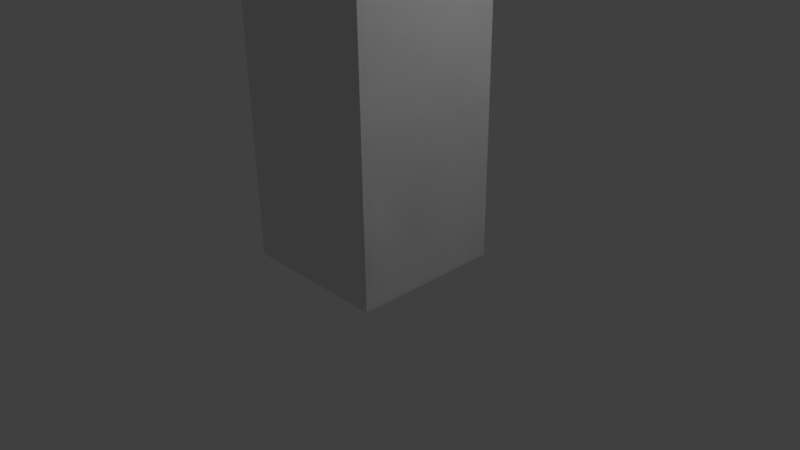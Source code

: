 # Source: wobbly-signpost.blend  (saved by Blender 2.72.0; exported with 4.5.12 LTS)
import bpy
from mathutils import Matrix  # noqa: F401  (used for matrix-valued properties, if any)

bpy.ops.wm.read_factory_settings(use_empty=True)
scene = bpy.context.scene
scene.name = 'Scene'

# ---- collections
col_collection_1 = bpy.data.collections.new('Collection 1'); scene.collection.children.link(col_collection_1)

# ---- world
world_world = bpy.data.worlds.new('World'); scene.world = world_world
world_world.color = (0.05088, 0.05088, 0.05088)
world_world.use_sun_shadow = False
world_world.sun_shadow_jitter_overblur = 0.0
world_world.cycles.sampling_method = 'MANUAL'
world_world.cycles.sample_map_resolution = 256

# ---- cameras
cam_camera = bpy.data.cameras.new('Camera')
cam_camera.clip_end = 100.0
cam_camera.lens = 35.0
cam_camera.sensor_width = 32.0
cam_camera.sensor_height = 18.0
cam_camera.ortho_scale = 7.314
cam_camera.dof.focus_distance = 0.0
cam_camera.dof.aperture_fstop = 128.0

# ---- lights
light_lamp = bpy.data.lights.new('Lamp', 'POINT')
light_lamp.transmission_factor = 0.0
light_lamp.cutoff_distance = 30.0
light_lamp.energy = 100.0
light_lamp.shadow_buffer_clip_start = 1.001
light_lamp.shadow_soft_size = 0.1
light_lamp.shadow_maximum_resolution = 0.006
light_lamp.use_absolute_resolution = True
light_lamp.cycles.use_multiple_importance_sampling = False

# ---- meshes
me_cylinder = bpy.data.meshes.new('Cylinder')
me_cylinder.from_pydata([(0.0, 1.0, -1.0), (0.0, 1.0, 1.0), (0.1951, 0.9808, -1.0), (0.1951, 0.9808, 1.0), (0.3827, 0.9239, -1.0), (0.3827, 0.9239, 1.0), (0.5556, 0.8315, -1.0), (0.5556, 0.8315, 1.0), (0.7071, 0.7071, -1.0), (0.7071, 0.7071, 1.0), (0.8315, 0.5556, -1.0), (0.8315, 0.5556, 1.0), (0.9239, 0.3827, -1.0), (0.9239, 0.3827, 1.0), (0.9808, 0.1951, -1.0), (0.9808, 0.1951, 1.0), (1.0, 7.55e-08, -1.0), (1.0, 7.55e-08, 1.0), (0.9808, -0.1951, -1.0), (0.9808, -0.1951, 1.0), (0.9239, -0.3827, -1.0), (0.9239, -0.3827, 1.0), (0.8315, -0.5556, -1.0), (0.8315, -0.5556, 1.0), (0.7071, -0.7071, -1.0), (0.7071, -0.7071, 1.0), (0.5556, -0.8315, -1.0), (0.5556, -0.8315, 1.0), (0.3827, -0.9239, -1.0), (0.3827, -0.9239, 1.0), (0.1951, -0.9808, -1.0), (0.1951, -0.9808, 1.0), (-3.258e-07, -1.0, -1.0), (-3.258e-07, -1.0, 1.0), (-0.1951, -0.9808, -1.0), (-0.1951, -0.9808, 1.0), (-0.3827, -0.9239, -1.0), (-0.3827, -0.9239, 1.0), (-0.5556, -0.8315, -1.0), (-0.5556, -0.8315, 1.0), (-0.7071, -0.7071, -1.0), (-0.7071, -0.7071, 1.0), (-0.8315, -0.5556, -1.0), (-0.8315, -0.5556, 1.0), (-0.9239, -0.3827, -1.0), (-0.9239, -0.3827, 1.0), (-0.9808, -0.1951, -1.0), (-0.9808, -0.1951, 1.0), (-1.0, 9.656e-07, -1.0), (-1.0, 9.656e-07, 1.0), (-0.9808, 0.1951, -1.0), (-0.9808, 0.1951, 1.0), (-0.9239, 0.3827, -1.0), (-0.9239, 0.3827, 1.0), (-0.8315, 0.5556, -1.0), (-0.8315, 0.5556, 1.0), (-0.7071, 0.7071, -1.0), (-0.7071, 0.7071, 1.0), (-0.5556, 0.8315, -1.0), (-0.5556, 0.8315, 1.0), (-0.3827, 0.9239, -1.0), (-0.3827, 0.9239, 1.0), (-0.1951, 0.9808, -1.0), (-0.1951, 0.9808, 1.0)], [], [(0, 1, 3, 2), (2, 3, 5, 4), (4, 5, 7, 6), (6, 7, 9, 8), (8, 9, 11, 10), (10, 11, 13, 12), (12, 13, 15, 14), (14, 15, 17, 16), (16, 17, 19, 18), (18, 19, 21, 20), (20, 21, 23, 22), (22, 23, 25, 24), (24, 25, 27, 26), (26, 27, 29, 28), (28, 29, 31, 30), (30, 31, 33, 32), (32, 33, 35, 34), (34, 35, 37, 36), (36, 37, 39, 38), (38, 39, 41, 40), (40, 41, 43, 42), (42, 43, 45, 44), (44, 45, 47, 46), (46, 47, 49, 48), (48, 49, 51, 50), (50, 51, 53, 52), (52, 53, 55, 54), (54, 55, 57, 56), (56, 57, 59, 58), (58, 59, 61, 60), (3, 1, 63, 61, 59, 57, 55, 53, 51, 49, 47, 45, 43, 41, 39, 37, 35, 33, 31, 29, 27, 25, 23, 21, 19, 17, 15, 13, 11, 9, 7, 5), (62, 63, 1, 0), (60, 61, 63, 62), (0, 2, 4, 6, 8, 10, 12, 14, 16, 18, 20, 22, 24, 26, 28, 30, 32, 34, 36, 38, 40, 42, 44, 46, 48, 50, 52, 54, 56, 58, 60, 62)])
me_cylinder.use_remesh_preserve_volume = False
me_cylinder.use_remesh_preserve_attributes = False
me_cylinder.use_mirror_vertex_groups = False
me_cylinder.update()
me_cube = bpy.data.meshes.new('Cube')
me_cube.from_pydata([(-1.0, -1.0, -1.0), (-1.0, 1.0, -1.0), (1.0, 1.0, -1.0), (1.0, -1.0, -1.0), (-1.0, -1.0, 1.0), (-1.0, 1.0, 1.0), (1.0, 1.0, 1.0), (1.0, -1.0, 1.0), (1.0, -1.0, 1.0), (-1.0, -1.0, 3.0), (-1.0, 1.0, 3.0), (1.0, 1.0, 3.0), (1.0, -1.0, 3.0), (-1.0, -1.0, 5.0), (-1.0, 1.0, 5.0), (1.0, 1.0, 5.0), (1.0, -1.0, 5.0), (-1.0, -1.0, 7.0), (-1.0, 1.0, 7.0), (1.0, 1.0, 7.0), (1.0, -1.0, 7.0), (-1.0, -1.0, 9.0), (-1.0, 1.0, 9.0), (1.0, 1.0, 9.0), (1.0, -1.0, 9.0), (1.0, 1.0, 5.0), (1.0, -1.0, 5.0), (1.0, 1.0, 7.0), (1.0, -1.0, 7.0), (3.0, 1.0, 5.0), (3.0, -1.0, 5.0), (3.0, 1.0, 7.0), (3.0, -1.0, 7.0), (5.0, 1.0, 5.0), (5.0, -1.0, 5.0), (5.0, 1.0, 7.0), (5.0, -1.0, 7.0), (7.0, 1.0, 6.0), (7.0, -1.0, 6.0), (7.0, 1.0, 6.0), (7.0, -1.0, 6.0)], [(7, 8)], [(4, 5, 1, 0), (5, 6, 2, 1), (6, 7, 3, 2), (7, 4, 0, 3), (0, 1, 2, 3), (4, 7, 12, 9), (9, 12, 16, 13), (7, 6, 11, 12), (6, 5, 10, 11), (5, 4, 9, 10), (13, 16, 20, 17), (12, 11, 15, 16), (11, 10, 14, 15), (10, 9, 13, 14), (17, 20, 24, 21), (15, 19, 27, 25), (15, 14, 18, 19), (14, 13, 17, 18), (24, 23, 22, 21), (20, 19, 23, 24), (19, 18, 22, 23), (18, 17, 21, 22), (25, 27, 31, 29), (20, 16, 26, 28), (19, 20, 28, 27), (16, 15, 25, 26), (29, 31, 35, 33), (28, 26, 30, 32), (27, 28, 32, 31), (26, 25, 29, 30), (33, 35, 39, 37), (32, 30, 34, 36), (31, 32, 36, 35), (30, 29, 33, 34), (38, 37, 39, 40), (36, 34, 38, 40), (35, 36, 40, 39), (34, 33, 37, 38)])
_uv = me_cube.uv_layers.new(name='UVMap')
_uv.uv.foreach_set('vector', [0.1667, 0.6625, 0.3333, 0.6625, 0.3333, 0.8282, 0.1667, 0.8282, 1.589e-07, 0.6625, 0.1667, 0.6625, 0.1667, 0.8282, 2.086e-07, 0.8282, 0.8333, 0.3313, 1.0, 0.3313, 1.0, 0.4969, 0.8333, 0.4969, 0.3333, 0.6625, 0.5, 0.6625, 0.5, 0.8282, 0.3333, 0.8282, 0.6667, 0.8344, 0.6667, 0.6687, 0.8322, 0.6687, 0.8322, 0.8344, 0.5, 0.6625, 0.3333, 0.6625, 0.3333, 0.4969, 0.5, 0.4969, 0.5, 0.4969, 0.3333, 0.4969, 0.3333, 0.3313, 0.5, 0.3313, 1.0, 0.3313, 0.8333, 0.3313, 0.8333, 0.1656, 1.0, 0.1656, 0.1667, 0.6625, 1.589e-07, 0.6625, 1.192e-07, 0.4969, 0.1667, 0.4969, 0.3333, 0.6625, 0.1667, 0.6625, 0.1667, 0.4969, 0.3333, 0.4969, 0.5, 0.3313, 0.3333, 0.3313, 0.3333, 0.1656, 0.5, 0.1656, 1.0, 0.1656, 0.8333, 0.1656, 0.8333, 7.898e-08, 1.0, 0.0, 0.1667, 0.4969, 1.192e-07, 0.4969, 8.941e-08, 0.3313, 0.1667, 0.3313, 0.3333, 0.4969, 0.1667, 0.4969, 0.1667, 0.3313, 0.3333, 0.3313, 0.5, 0.1656, 0.3333, 0.1656, 0.3333, 0.0, 0.5, 0.0, 0.0, 0.0, 0.0, 0.0, 0.0, 0.0, 0.0, 0.0, 0.1667, 0.3313, 8.941e-08, 0.3313, 5.96e-08, 0.1656, 0.1667, 0.1656, 0.3333, 0.3313, 0.1667, 0.3313, 0.1667, 0.1656, 0.3333, 0.1656, 0.0, 0.9938, 6.209e-10, 0.8282, 0.1656, 0.8282, 0.1656, 0.9938, 0.6667, 0.5031, 0.8333, 0.5031, 0.8333, 0.6687, 0.6667, 0.6687, 0.1667, 0.1656, 5.96e-08, 0.1656, 0.0, 0.0, 0.1667, 0.0, 0.3333, 0.1656, 0.1667, 0.1656, 0.1667, 0.0, 0.3333, 0.0, 1.0, 0.9938, 0.8333, 0.9938, 0.8333, 0.8282, 1.0, 0.8282, 0.0, 0.0, 0.0, 0.0, 0.0, 0.0, 0.0, 0.0, 0.0, 0.0, 0.0, 0.0, 0.0, 0.0, 0.0, 0.0, 0.0, 0.0, 0.0, 0.0, 0.0, 0.0, 0.0, 0.0, 1.0, 0.8282, 0.8333, 0.8282, 0.8333, 0.6625, 1.0, 0.6625, 0.6667, 1.0, 0.5, 1.0, 0.5, 0.8344, 0.6667, 0.8344, 0.6667, 0.0, 0.8333, 9.872e-09, 0.8333, 0.1646, 0.6667, 0.1646, 0.6667, 0.5031, 0.5, 0.5031, 0.5, 0.3386, 0.6667, 0.3386, 1.0, 0.6625, 0.8333, 0.6625, 0.9167, 0.4969, 0.9167, 0.4969, 0.6667, 0.8344, 0.5, 0.8344, 0.5, 0.6687, 0.6667, 0.6687, 0.6667, 0.1646, 0.8333, 0.1646, 0.8333, 0.3291, 0.6667, 0.3291, 0.6667, 0.3386, 0.5, 0.3386, 0.5, 0.174, 0.6667, 0.174, 0.0, 0.0, 0.0, 0.0, 0.0, 0.0, 0.0, 0.0, 0.6667, 0.6687, 0.5, 0.6687, 0.5833, 0.5031, 0.5833, 0.5031, 0.6667, 0.3291, 0.8333, 0.3291, 0.8333, 0.5031, 0.6667, 0.5031, 0.6667, 0.174, 0.5, 0.174, 0.5, 3.949e-08, 0.6667, 0.0])
me_cube.use_remesh_preserve_volume = False
me_cube.use_remesh_preserve_attributes = False
me_cube.use_mirror_vertex_groups = False
me_cube.update()
me_cube_001 = bpy.data.meshes.new('Cube.001')
me_cube_001.from_pydata([], [], [])
me_cube_001.use_remesh_preserve_volume = False
me_cube_001.use_remesh_preserve_attributes = False
me_cube_001.use_mirror_vertex_groups = False
me_cube_001.update()
arm_armature = bpy.data.armatures.new('Armature')  # bones are not reproduced

# ---- objects
ob_armature = bpy.data.objects.new('Armature', arm_armature)
ob_cylinder = bpy.data.objects.new('Cylinder', me_cylinder)
ob_cube = bpy.data.objects.new('Cube', me_cube)
ob_cube_001 = bpy.data.objects.new('Cube.001', me_cube_001)
ob_lamp = bpy.data.objects.new('Lamp', light_lamp)
ob_camera = bpy.data.objects.new('Camera', cam_camera)

# ---- transforms, parenting, visibility, modifiers, constraints
ob_armature.location = (0.0, 0.0, 0.0)
ob_armature.lineart.crease_threshold = 0.0
ob_cylinder.parent = ob_armature
ob_cylinder.location = (0.0, 0.0, 10.0)
ob_cylinder.lineart.crease_threshold = 0.0
_vg = ob_cylinder.vertex_groups.new(name='Bone')
_vg = ob_cylinder.vertex_groups.new(name='Bone.001')
_vg = ob_cylinder.vertex_groups.new(name='Bone.002')
_vg.add([0, 1, 2, 3, 4, 5, 6, 7, 8, 9, 10, 11, 12, 13, 14, 15, 16, 17, 18, 19, 20, 21, 22, 23, 24, 25, 26, 27, 28, 29, 30, 31, 32, 33, 34, 35, 36, 37, 38, 39, 40, 41, 42, 43, 44, 45, 46, 47, 48, 49, 50, 51, 52, 53, 54, 55, 56, 57, 58, 59, 60, 61, 62, 63], 1.0, 'REPLACE')
_vg = ob_cylinder.vertex_groups.new(name='Bone.003')
_m = ob_cylinder.modifiers.new('Armature', 'ARMATURE')
_m.object = ob_armature
ob_cube.parent = ob_armature
ob_cube.location = (0.0, 0.0, 1.0)
ob_cube.lineart.crease_threshold = 0.0
_vg = ob_cube.vertex_groups.new(name='Bone')
for _i, _w in zip([0, 1, 2, 3, 4, 5, 6, 7], [0.8349, 0.8487, 0.8349, 0.8487, 0.08447, 0.08547, 0.08447, 0.08547]): _vg.add([_i], _w, 'REPLACE')
_vg = ob_cube.vertex_groups.new(name='Bone.001')
for _i, _w in zip([0, 1, 2, 3, 4, 5, 6, 7, 8, 9, 10, 11, 12, 13, 14, 15, 16, 17, 18, 19, 20], [0.165, 0.1511, 0.165, 0.1511, 0.9146, 0.9136, 0.9148, 0.9138, 1.0, 0.9825, 0.9825, 0.9844, 0.984, 0.9092, 0.9096, 0.9318, 0.9277, 0.09011, 0.09056, 0.07183, 0.06779]): _vg.add([_i], _w, 'REPLACE')
_vg = ob_cube.vertex_groups.new(name='Bone.002')
for _i, _w in zip([13, 14, 15, 16, 17, 18, 19, 20, 21, 22, 23, 24], [0.08989, 0.08954, 0.06706, 0.07114, 0.9098, 0.9094, 0.9281, 0.9321, 0.9855, 0.9841, 0.9878, 0.9872]): _vg.add([_i], _w, 'REPLACE')
_vg = ob_cube.vertex_groups.new(name='Bone.003')
_vg.add([25, 26, 27, 28, 29, 30, 31, 32, 33, 34, 35, 36, 37, 38, 39, 40], 1.0, 'REPLACE')
_m = ob_cube.modifiers.new('Armature', 'ARMATURE')
_m.object = ob_armature
ob_cube_001.location = (0.0, 0.0, 6.0)
ob_cube_001.lineart.crease_threshold = 0.0
ob_lamp.location = (4.076, 1.005, 5.904)
ob_lamp.rotation_euler = (0.6503, 0.05522, 1.866)
ob_lamp.lock_rotations_4d = False
ob_lamp.empty_display_type = 'ARROWS'
ob_lamp.color = (0.0, 0.0, 0.0, 0.0)
ob_lamp.lineart.crease_threshold = 0.0
ob_camera.location = (7.481, -6.508, 5.344)
ob_camera.rotation_euler = (1.109, 0.01082, 0.8149)
ob_camera.lock_rotations_4d = False
ob_camera.empty_display_type = 'ARROWS'
ob_camera.color = (0.0, 0.0, 0.0, 0.0)
ob_camera.display_type = 'WIRE'
ob_camera.lineart.crease_threshold = 0.0

# ---- collection membership
col_collection_1.objects.link(ob_armature)
col_collection_1.objects.link(ob_cylinder)
col_collection_1.objects.link(ob_cube)
col_collection_1.objects.link(ob_cube_001)
col_collection_1.objects.link(ob_lamp)
col_collection_1.objects.link(ob_camera)

# ---- scene / render settings (as saved in the file)
scene.camera = ob_camera
scene.frame_start = 1; scene.frame_end = 250; scene.frame_set(0)
scene.render.engine = 'BLENDER_EEVEE_NEXT'
scene.render.resolution_percentage = 50
scene.render.dither_intensity = 0.0
scene.cycles.use_denoising = False
scene.cycles.samples = 10
scene.cycles.sampling_pattern = 'TABULATED_SOBOL'
scene.cycles.light_sampling_threshold = 0.0
scene.cycles.use_adaptive_sampling = False
scene.cycles.use_light_tree = False
scene.cycles.blur_glossy = 0.0
scene.cycles.volume_bounces = 1
scene.cycles.pixel_filter_type = 'GAUSSIAN'
scene.cycles.sample_clamp_indirect = 0.0
scene.view_settings.view_transform = 'Standard'
bpy.context.view_layer.update()
